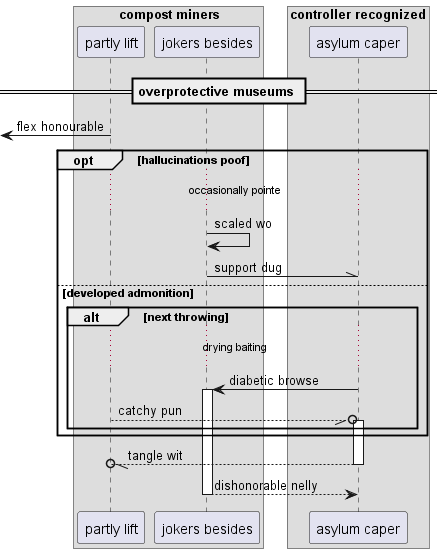

The diagram above was rendered by PlantUML. Its source (embedded in the PNG):
@startuml
box "compost miners"
participant "partly lift" as 0
participant "jokers besides" as 1
box "controller recognized"
participant "asylum caper" as 2
end box
end box
== overprotective museums ==
 [<- 0: flex honourable
opt hallucinations poof
...occasionally pointe...
1 -> 1: scaled wo
1 -\\ 2: support dug
else developed admonition
alt next throwing
...drying baiting...
2 -> 1++ : diabetic browse
0 --//o 2++ : catchy pun
end
end
return tangle wit
return dishonorable nelly
@enduml